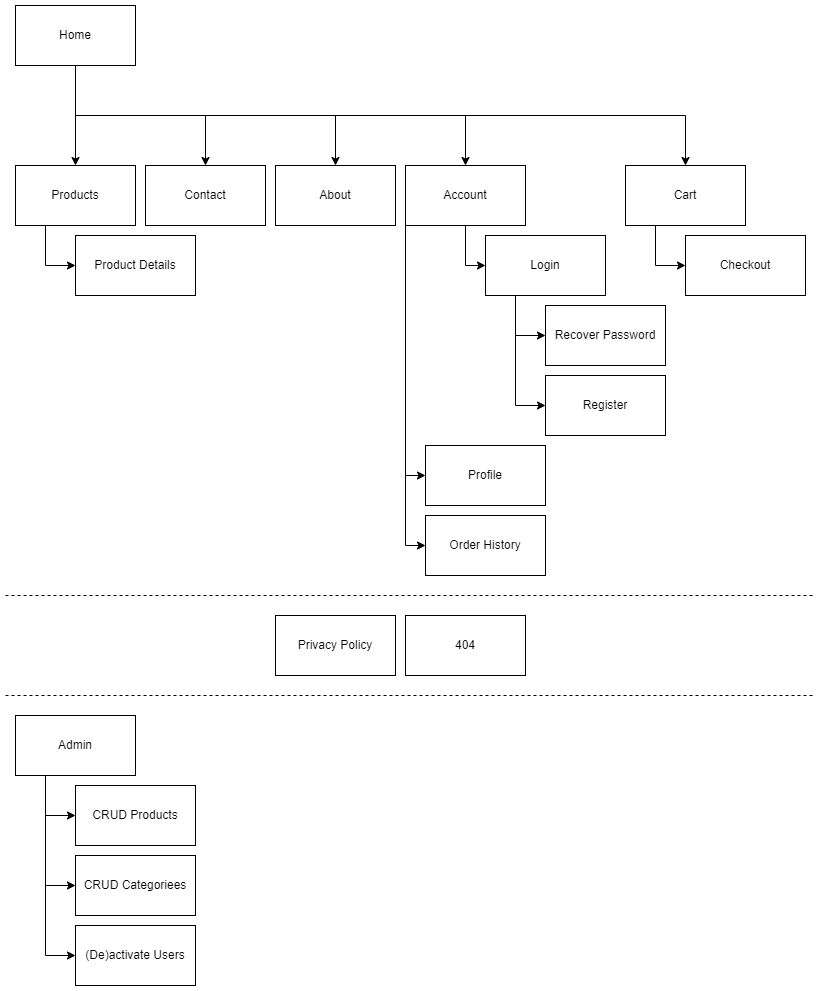

The diagram above was exported from draw.io. Its source (the exported page's mxGraphModel, read from the mxfile embedded in the PNG):
<mxGraphModel dx="1102" dy="857" grid="0" gridSize="10" guides="1" tooltips="1" connect="1" arrows="1" fold="1" page="1" pageScale="1" pageWidth="827" pageHeight="1169" math="0" shadow="0">
  <root>
    <mxCell id="0" />
    <mxCell id="1" parent="0" />
    <mxCell id="pfgAGFT2LsPa9vclOH1V-26" style="edgeStyle=orthogonalEdgeStyle;rounded=0;orthogonalLoop=1;jettySize=auto;html=1;exitX=0.5;exitY=1;exitDx=0;exitDy=0;entryX=0.5;entryY=0;entryDx=0;entryDy=0;" edge="1" parent="1" source="pfgAGFT2LsPa9vclOH1V-1" target="pfgAGFT2LsPa9vclOH1V-2">
      <mxGeometry relative="1" as="geometry" />
    </mxCell>
    <mxCell id="pfgAGFT2LsPa9vclOH1V-28" style="edgeStyle=orthogonalEdgeStyle;rounded=0;orthogonalLoop=1;jettySize=auto;html=1;exitX=0.5;exitY=1;exitDx=0;exitDy=0;entryX=0.5;entryY=0;entryDx=0;entryDy=0;" edge="1" parent="1" source="pfgAGFT2LsPa9vclOH1V-1" target="pfgAGFT2LsPa9vclOH1V-5">
      <mxGeometry relative="1" as="geometry" />
    </mxCell>
    <mxCell id="pfgAGFT2LsPa9vclOH1V-29" style="edgeStyle=orthogonalEdgeStyle;rounded=0;orthogonalLoop=1;jettySize=auto;html=1;exitX=0.5;exitY=1;exitDx=0;exitDy=0;entryX=0.5;entryY=0;entryDx=0;entryDy=0;" edge="1" parent="1" source="pfgAGFT2LsPa9vclOH1V-1" target="pfgAGFT2LsPa9vclOH1V-6">
      <mxGeometry relative="1" as="geometry" />
    </mxCell>
    <mxCell id="pfgAGFT2LsPa9vclOH1V-30" style="edgeStyle=orthogonalEdgeStyle;rounded=0;orthogonalLoop=1;jettySize=auto;html=1;exitX=0.5;exitY=1;exitDx=0;exitDy=0;entryX=0.5;entryY=0;entryDx=0;entryDy=0;" edge="1" parent="1" source="pfgAGFT2LsPa9vclOH1V-1" target="pfgAGFT2LsPa9vclOH1V-15">
      <mxGeometry relative="1" as="geometry" />
    </mxCell>
    <mxCell id="pfgAGFT2LsPa9vclOH1V-31" style="edgeStyle=orthogonalEdgeStyle;rounded=0;orthogonalLoop=1;jettySize=auto;html=1;exitX=0.5;exitY=1;exitDx=0;exitDy=0;entryX=0.5;entryY=0;entryDx=0;entryDy=0;" edge="1" parent="1" source="pfgAGFT2LsPa9vclOH1V-1" target="pfgAGFT2LsPa9vclOH1V-9">
      <mxGeometry relative="1" as="geometry" />
    </mxCell>
    <mxCell id="pfgAGFT2LsPa9vclOH1V-1" value="Home" style="rounded=0;whiteSpace=wrap;html=1;" vertex="1" parent="1">
      <mxGeometry x="20" y="20" width="120" height="60" as="geometry" />
    </mxCell>
    <mxCell id="pfgAGFT2LsPa9vclOH1V-33" style="edgeStyle=orthogonalEdgeStyle;rounded=0;orthogonalLoop=1;jettySize=auto;html=1;exitX=0.25;exitY=1;exitDx=0;exitDy=0;entryX=0;entryY=0.5;entryDx=0;entryDy=0;" edge="1" parent="1" source="pfgAGFT2LsPa9vclOH1V-2" target="pfgAGFT2LsPa9vclOH1V-3">
      <mxGeometry relative="1" as="geometry" />
    </mxCell>
    <mxCell id="pfgAGFT2LsPa9vclOH1V-2" value="Products" style="rounded=0;whiteSpace=wrap;html=1;" vertex="1" parent="1">
      <mxGeometry x="20" y="180" width="120" height="60" as="geometry" />
    </mxCell>
    <mxCell id="pfgAGFT2LsPa9vclOH1V-3" value="Product Details" style="rounded=0;whiteSpace=wrap;html=1;" vertex="1" parent="1">
      <mxGeometry x="80" y="250" width="120" height="60" as="geometry" />
    </mxCell>
    <mxCell id="pfgAGFT2LsPa9vclOH1V-4" value="Privacy Policy" style="rounded=0;whiteSpace=wrap;html=1;" vertex="1" parent="1">
      <mxGeometry x="280" y="630" width="120" height="60" as="geometry" />
    </mxCell>
    <mxCell id="pfgAGFT2LsPa9vclOH1V-5" value="Contact" style="rounded=0;whiteSpace=wrap;html=1;" vertex="1" parent="1">
      <mxGeometry x="150" y="180" width="120" height="60" as="geometry" />
    </mxCell>
    <mxCell id="pfgAGFT2LsPa9vclOH1V-6" value="About" style="rounded=0;whiteSpace=wrap;html=1;" vertex="1" parent="1">
      <mxGeometry x="280" y="180" width="120" height="60" as="geometry" />
    </mxCell>
    <mxCell id="pfgAGFT2LsPa9vclOH1V-19" style="edgeStyle=orthogonalEdgeStyle;rounded=0;orthogonalLoop=1;jettySize=auto;html=1;exitX=0.25;exitY=1;exitDx=0;exitDy=0;entryX=0;entryY=0.5;entryDx=0;entryDy=0;" edge="1" parent="1" source="pfgAGFT2LsPa9vclOH1V-7" target="pfgAGFT2LsPa9vclOH1V-14">
      <mxGeometry relative="1" as="geometry" />
    </mxCell>
    <mxCell id="pfgAGFT2LsPa9vclOH1V-20" style="edgeStyle=orthogonalEdgeStyle;rounded=0;orthogonalLoop=1;jettySize=auto;html=1;exitX=0.25;exitY=1;exitDx=0;exitDy=0;entryX=0;entryY=0.5;entryDx=0;entryDy=0;" edge="1" parent="1" source="pfgAGFT2LsPa9vclOH1V-7" target="pfgAGFT2LsPa9vclOH1V-8">
      <mxGeometry relative="1" as="geometry" />
    </mxCell>
    <mxCell id="pfgAGFT2LsPa9vclOH1V-7" value="Login" style="rounded=0;whiteSpace=wrap;html=1;" vertex="1" parent="1">
      <mxGeometry x="490" y="250" width="120" height="60" as="geometry" />
    </mxCell>
    <mxCell id="pfgAGFT2LsPa9vclOH1V-8" value="Register" style="rounded=0;whiteSpace=wrap;html=1;" vertex="1" parent="1">
      <mxGeometry x="550" y="390" width="120" height="60" as="geometry" />
    </mxCell>
    <mxCell id="pfgAGFT2LsPa9vclOH1V-32" style="edgeStyle=orthogonalEdgeStyle;rounded=0;orthogonalLoop=1;jettySize=auto;html=1;exitX=0.25;exitY=1;exitDx=0;exitDy=0;entryX=0;entryY=0.5;entryDx=0;entryDy=0;" edge="1" parent="1" source="pfgAGFT2LsPa9vclOH1V-9" target="pfgAGFT2LsPa9vclOH1V-10">
      <mxGeometry relative="1" as="geometry" />
    </mxCell>
    <mxCell id="pfgAGFT2LsPa9vclOH1V-9" value="Cart" style="rounded=0;whiteSpace=wrap;html=1;" vertex="1" parent="1">
      <mxGeometry x="630" y="180" width="120" height="60" as="geometry" />
    </mxCell>
    <mxCell id="pfgAGFT2LsPa9vclOH1V-10" value="Checkout" style="rounded=0;whiteSpace=wrap;html=1;" vertex="1" parent="1">
      <mxGeometry x="690" y="250" width="120" height="60" as="geometry" />
    </mxCell>
    <mxCell id="pfgAGFT2LsPa9vclOH1V-11" value="Profile" style="rounded=0;whiteSpace=wrap;html=1;" vertex="1" parent="1">
      <mxGeometry x="430" y="460" width="120" height="60" as="geometry" />
    </mxCell>
    <mxCell id="pfgAGFT2LsPa9vclOH1V-12" value="404" style="rounded=0;whiteSpace=wrap;html=1;" vertex="1" parent="1">
      <mxGeometry x="410" y="630" width="120" height="60" as="geometry" />
    </mxCell>
    <mxCell id="pfgAGFT2LsPa9vclOH1V-14" value="Recover Password" style="rounded=0;whiteSpace=wrap;html=1;" vertex="1" parent="1">
      <mxGeometry x="550" y="320" width="120" height="60" as="geometry" />
    </mxCell>
    <mxCell id="pfgAGFT2LsPa9vclOH1V-44" style="edgeStyle=orthogonalEdgeStyle;rounded=0;orthogonalLoop=1;jettySize=auto;html=1;exitX=0.5;exitY=1;exitDx=0;exitDy=0;entryX=0;entryY=0.5;entryDx=0;entryDy=0;" edge="1" parent="1" source="pfgAGFT2LsPa9vclOH1V-15" target="pfgAGFT2LsPa9vclOH1V-7">
      <mxGeometry relative="1" as="geometry" />
    </mxCell>
    <mxCell id="pfgAGFT2LsPa9vclOH1V-45" style="edgeStyle=orthogonalEdgeStyle;rounded=0;orthogonalLoop=1;jettySize=auto;html=1;exitX=0;exitY=1;exitDx=0;exitDy=0;entryX=0;entryY=0.5;entryDx=0;entryDy=0;" edge="1" parent="1" source="pfgAGFT2LsPa9vclOH1V-15" target="pfgAGFT2LsPa9vclOH1V-11">
      <mxGeometry relative="1" as="geometry" />
    </mxCell>
    <mxCell id="pfgAGFT2LsPa9vclOH1V-46" style="edgeStyle=orthogonalEdgeStyle;rounded=0;orthogonalLoop=1;jettySize=auto;html=1;exitX=0;exitY=1;exitDx=0;exitDy=0;entryX=0;entryY=0.5;entryDx=0;entryDy=0;" edge="1" parent="1" source="pfgAGFT2LsPa9vclOH1V-15" target="pfgAGFT2LsPa9vclOH1V-16">
      <mxGeometry relative="1" as="geometry" />
    </mxCell>
    <mxCell id="pfgAGFT2LsPa9vclOH1V-15" value="Account" style="rounded=0;whiteSpace=wrap;html=1;" vertex="1" parent="1">
      <mxGeometry x="410" y="180" width="120" height="60" as="geometry" />
    </mxCell>
    <mxCell id="pfgAGFT2LsPa9vclOH1V-16" value="Order History" style="rounded=0;whiteSpace=wrap;html=1;" vertex="1" parent="1">
      <mxGeometry x="430" y="530" width="120" height="60" as="geometry" />
    </mxCell>
    <mxCell id="pfgAGFT2LsPa9vclOH1V-38" style="edgeStyle=orthogonalEdgeStyle;rounded=0;orthogonalLoop=1;jettySize=auto;html=1;exitX=0.25;exitY=1;exitDx=0;exitDy=0;entryX=0;entryY=0.5;entryDx=0;entryDy=0;" edge="1" parent="1" source="pfgAGFT2LsPa9vclOH1V-34" target="pfgAGFT2LsPa9vclOH1V-35">
      <mxGeometry relative="1" as="geometry" />
    </mxCell>
    <mxCell id="pfgAGFT2LsPa9vclOH1V-39" style="edgeStyle=orthogonalEdgeStyle;rounded=0;orthogonalLoop=1;jettySize=auto;html=1;exitX=0.25;exitY=1;exitDx=0;exitDy=0;entryX=0;entryY=0.5;entryDx=0;entryDy=0;" edge="1" parent="1" source="pfgAGFT2LsPa9vclOH1V-34" target="pfgAGFT2LsPa9vclOH1V-36">
      <mxGeometry relative="1" as="geometry" />
    </mxCell>
    <mxCell id="pfgAGFT2LsPa9vclOH1V-40" style="edgeStyle=orthogonalEdgeStyle;rounded=0;orthogonalLoop=1;jettySize=auto;html=1;exitX=0.25;exitY=1;exitDx=0;exitDy=0;entryX=0;entryY=0.5;entryDx=0;entryDy=0;" edge="1" parent="1" source="pfgAGFT2LsPa9vclOH1V-34" target="pfgAGFT2LsPa9vclOH1V-37">
      <mxGeometry relative="1" as="geometry" />
    </mxCell>
    <mxCell id="pfgAGFT2LsPa9vclOH1V-34" value="Admin" style="rounded=0;whiteSpace=wrap;html=1;" vertex="1" parent="1">
      <mxGeometry x="20" y="730" width="120" height="60" as="geometry" />
    </mxCell>
    <mxCell id="pfgAGFT2LsPa9vclOH1V-35" value="CRUD Products" style="rounded=0;whiteSpace=wrap;html=1;" vertex="1" parent="1">
      <mxGeometry x="80" y="800" width="120" height="60" as="geometry" />
    </mxCell>
    <mxCell id="pfgAGFT2LsPa9vclOH1V-36" value="CRUD Categoriees" style="rounded=0;whiteSpace=wrap;html=1;" vertex="1" parent="1">
      <mxGeometry x="80" y="870" width="120" height="60" as="geometry" />
    </mxCell>
    <mxCell id="pfgAGFT2LsPa9vclOH1V-37" value="(De)activate Users" style="rounded=0;whiteSpace=wrap;html=1;" vertex="1" parent="1">
      <mxGeometry x="80" y="940" width="120" height="60" as="geometry" />
    </mxCell>
    <mxCell id="pfgAGFT2LsPa9vclOH1V-41" value="" style="endArrow=none;dashed=1;html=1;rounded=0;" edge="1" parent="1">
      <mxGeometry width="50" height="50" relative="1" as="geometry">
        <mxPoint x="10" y="710" as="sourcePoint" />
        <mxPoint x="820" y="710" as="targetPoint" />
      </mxGeometry>
    </mxCell>
    <mxCell id="pfgAGFT2LsPa9vclOH1V-42" value="" style="endArrow=none;dashed=1;html=1;rounded=0;" edge="1" parent="1">
      <mxGeometry width="50" height="50" relative="1" as="geometry">
        <mxPoint x="10" y="610" as="sourcePoint" />
        <mxPoint x="820" y="610" as="targetPoint" />
      </mxGeometry>
    </mxCell>
  </root>
</mxGraphModel>